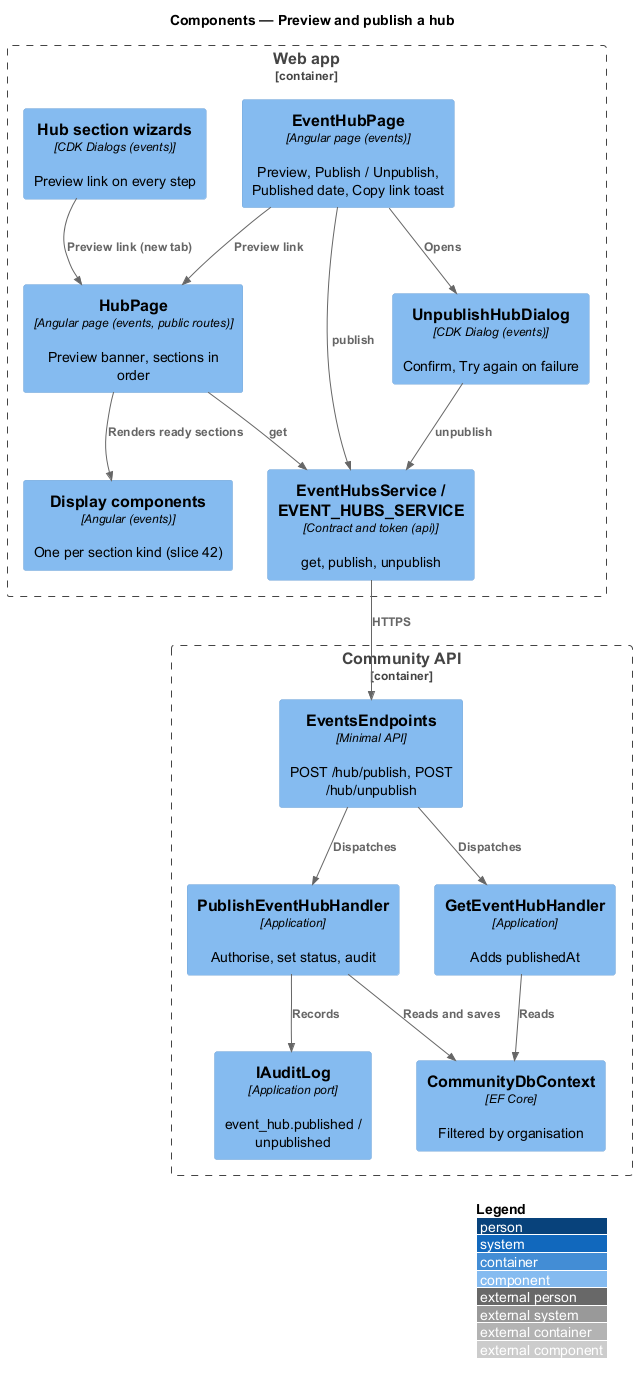

The diagram above was rendered by PlantUML. Its source (embedded in the PNG):
@startuml
!include <C4/C4_Component>
LAYOUT_WITH_LEGEND()
title Components — Preview and publish a hub
Container_Boundary(spa, "Web app") {
  Component(home, "EventHubPage", "Angular page (events)", "Preview, Publish / Unpublish, Published date, Copy link toast")
  Component(unpub, "UnpublishHubDialog", "CDK Dialog (events)", "Confirm, Try again on failure")
  Component(page, "HubPage", "Angular page (events, public routes)", "Preview banner, sections in order")
  Component(wiz, "Hub section wizards", "CDK Dialogs (events)", "Preview link on every step")
  Component(disp, "Display components", "Angular (events)", "One per section kind (slice 42)")
  Component(svc, "EventHubsService / EVENT_HUBS_SERVICE", "Contract and token (api)", "get, publish, unpublish")
}
Container_Boundary(api, "Community API") {
  Component(ep, "EventsEndpoints", "Minimal API", "POST /hub/publish, POST /hub/unpublish")
  Component(pub, "PublishEventHubHandler", "Application", "Authorise, set status, audit")
  Component(get, "GetEventHubHandler", "Application", "Adds publishedAt")
  Component(audit, "IAuditLog", "Application port", "event_hub.published / unpublished")
  Component(ctx, "CommunityDbContext", "EF Core", "Filtered by organisation")
}
Rel(home, unpub, "Opens")
Rel(home, svc, "publish")
Rel(unpub, svc, "unpublish")
Rel(page, svc, "get")
Rel(page, disp, "Renders ready sections")
Rel(wiz, page, "Preview link (new tab)")
Rel(home, page, "Preview link")
Rel(svc, ep, "HTTPS")
Rel(ep, pub, "Dispatches")
Rel(ep, get, "Dispatches")
Rel(pub, audit, "Records")
Rel(pub, ctx, "Reads and saves")
Rel(get, ctx, "Reads")
@enduml